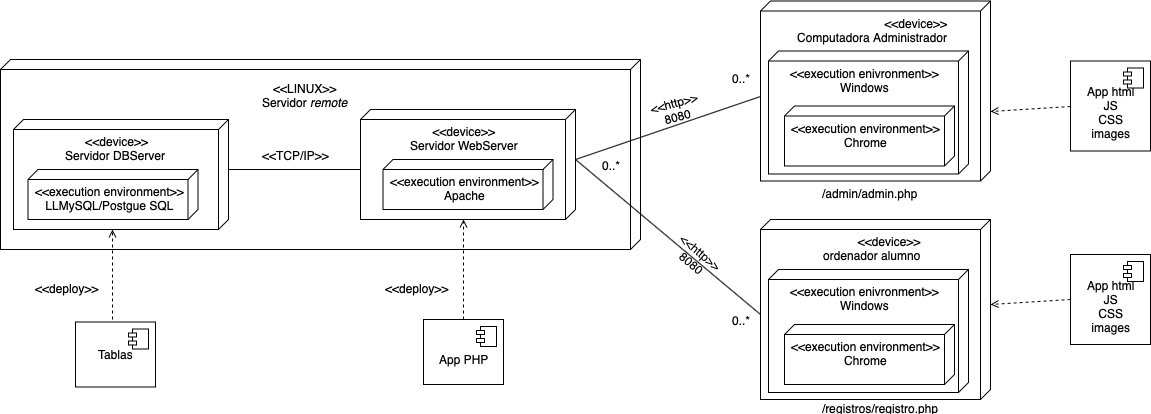

The diagram above was exported from draw.io. Its source (the exported page's mxGraphModel, read from the mxfile embedded in the PNG):
<mxGraphModel dx="1215" dy="635" grid="1" gridSize="10" guides="1" tooltips="1" connect="1" arrows="1" fold="1" page="1" pageScale="1" pageWidth="850" pageHeight="1100" math="0" shadow="0">
  <root>
    <mxCell id="0" />
    <mxCell id="1" parent="0" />
    <mxCell id="DF-yKuH20SCzYLhODcXZ-24" value="&lt;div align=&quot;right&quot;&gt;&amp;lt;&amp;lt;execution enivronment&amp;gt;&amp;gt;&lt;br&gt;&lt;div align=&quot;center&quot;&gt;Windows&lt;/div&gt;&lt;br&gt;&lt;/div&gt;" style="verticalAlign=top;align=center;spacingTop=8;spacingLeft=2;spacingRight=12;shape=cube;size=10;direction=south;fontStyle=0;html=1;labelBackgroundColor=none;strokeColor=#000000;fillColor=none;" parent="1" vertex="1">
      <mxGeometry x="858" y="181.5" width="200" height="123" as="geometry" />
    </mxCell>
    <mxCell id="DF-yKuH20SCzYLhODcXZ-27" value="&lt;div align=&quot;right&quot;&gt;&amp;lt;&amp;lt;execution enivronment&amp;gt;&amp;gt;&lt;br&gt;&lt;div align=&quot;center&quot;&gt;Windows&lt;/div&gt;&lt;br&gt;&lt;/div&gt;" style="verticalAlign=top;align=center;spacingTop=8;spacingLeft=2;spacingRight=12;shape=cube;size=10;direction=south;fontStyle=0;html=1;labelBackgroundColor=none;strokeColor=#000000;fillColor=none;" parent="1" vertex="1">
      <mxGeometry x="858" y="400" width="200" height="123" as="geometry" />
    </mxCell>
    <mxCell id="DF-yKuH20SCzYLhODcXZ-1" value="&lt;div style=&quot;text-align: center&quot;&gt;&lt;br&gt;&lt;/div&gt;" style="verticalAlign=top;align=left;spacingTop=8;spacingLeft=2;spacingRight=12;shape=cube;size=10;direction=south;fontStyle=4;html=1;fillColor=none;" parent="1" vertex="1">
      <mxGeometry x="90" y="190" width="640" height="190" as="geometry" />
    </mxCell>
    <mxCell id="DF-yKuH20SCzYLhODcXZ-2" value="&lt;div style=&quot;text-align: center&quot;&gt;&lt;span style=&quot;font-size: 12px&quot;&gt;&amp;lt;&amp;lt;LINUX&amp;gt;&amp;gt;&lt;/span&gt;&lt;/div&gt;&lt;div align=&quot;center&quot;&gt;Servidor&lt;i&gt;&amp;nbsp;remote&lt;/i&gt;&lt;/div&gt;" style="text;html=1;resizable=0;points=[];autosize=1;align=left;verticalAlign=top;spacingTop=-4;" parent="1" vertex="1">
      <mxGeometry x="350" y="210" width="100" height="30" as="geometry" />
    </mxCell>
    <mxCell id="WNuP0Dttw2YZUYLpu7Hf-2" style="edgeStyle=orthogonalEdgeStyle;rounded=0;orthogonalLoop=1;jettySize=auto;html=1;exitX=0;exitY=0;exitDx=50;exitDy=0;exitPerimeter=0;entryX=0;entryY=0;entryDx=60;entryDy=215;entryPerimeter=0;endArrow=none;endFill=0;" parent="1" source="DF-yKuH20SCzYLhODcXZ-3" target="DF-yKuH20SCzYLhODcXZ-4" edge="1">
      <mxGeometry relative="1" as="geometry" />
    </mxCell>
    <mxCell id="DF-yKuH20SCzYLhODcXZ-3" value="&lt;div align=&quot;right&quot;&gt;&lt;div style=&quot;text-align: center&quot;&gt;&lt;span style=&quot;font-size: 12px ; text-align: center&quot;&gt;&amp;lt;&amp;lt;device&amp;gt;&amp;gt;&lt;/span&gt;&lt;/div&gt;&lt;div align=&quot;center&quot;&gt;Servidor DBServer&amp;nbsp;&lt;/div&gt;&lt;br&gt;&lt;/div&gt;" style="verticalAlign=top;align=center;spacingTop=8;spacingLeft=2;spacingRight=12;shape=cube;size=10;direction=south;fontStyle=0;html=1;labelBackgroundColor=none;strokeColor=#000000;fillColor=none;" parent="1" vertex="1">
      <mxGeometry x="103" y="250" width="215" height="110" as="geometry" />
    </mxCell>
    <mxCell id="DF-yKuH20SCzYLhODcXZ-28" style="rounded=0;orthogonalLoop=1;jettySize=auto;html=1;exitX=0;exitY=0;exitDx=50;exitDy=0;exitPerimeter=0;entryX=0;entryY=0;entryDx=95;entryDy=230;entryPerimeter=0;endArrow=none;endFill=0;" parent="1" source="DF-yKuH20SCzYLhODcXZ-4" target="DF-yKuH20SCzYLhODcXZ-21" edge="1">
      <mxGeometry relative="1" as="geometry" />
    </mxCell>
    <mxCell id="DF-yKuH20SCzYLhODcXZ-4" value="&lt;div align=&quot;right&quot;&gt;&lt;div style=&quot;text-align: center&quot;&gt;&lt;span style=&quot;font-size: 12px ; text-align: center&quot;&gt;&amp;lt;&amp;lt;device&amp;gt;&amp;gt;&lt;/span&gt;&lt;/div&gt;&lt;div align=&quot;center&quot;&gt;Servidor WebServer&lt;/div&gt;&lt;/div&gt;" style="verticalAlign=top;align=center;spacingTop=8;spacingLeft=2;spacingRight=12;shape=cube;size=10;direction=south;fontStyle=0;html=1;labelBackgroundColor=none;strokeColor=#000000;fillColor=none;" parent="1" vertex="1">
      <mxGeometry x="450" y="240" width="215" height="110" as="geometry" />
    </mxCell>
    <mxCell id="DF-yKuH20SCzYLhODcXZ-5" value="&lt;div align=&quot;right&quot;&gt;&amp;lt;&amp;lt;execution environment&amp;gt;&amp;gt;&lt;br&gt;&lt;div align=&quot;center&quot;&gt;Apache&lt;/div&gt;&lt;br&gt;&lt;/div&gt;" style="verticalAlign=top;align=center;spacingTop=8;spacingLeft=2;spacingRight=12;shape=cube;size=10;direction=south;fontStyle=0;html=1;labelBackgroundColor=none;strokeColor=#000000;fillColor=none;" parent="1" vertex="1">
      <mxGeometry x="472.5" y="290" width="170" height="50" as="geometry" />
    </mxCell>
    <mxCell id="DF-yKuH20SCzYLhODcXZ-6" value="&lt;div align=&quot;right&quot;&gt;&amp;lt;&amp;lt;execution environment&amp;gt;&amp;gt;&lt;br&gt;&lt;div align=&quot;center&quot;&gt;LLMySQL/Postgue SQL&lt;br&gt;&lt;/div&gt;&lt;br&gt;&lt;/div&gt;" style="verticalAlign=top;align=center;spacingTop=8;spacingLeft=2;spacingRight=12;shape=cube;size=10;direction=south;fontStyle=0;html=1;labelBackgroundColor=none;strokeColor=#000000;fillColor=none;" parent="1" vertex="1">
      <mxGeometry x="117.5" y="300" width="170" height="50" as="geometry" />
    </mxCell>
    <mxCell id="DF-yKuH20SCzYLhODcXZ-7" value="Tablas&lt;br&gt;" style="html=1;labelBackgroundColor=none;strokeColor=#000000;fillColor=none;align=center;" parent="1" vertex="1">
      <mxGeometry x="165" y="452.5" width="80" height="65" as="geometry" />
    </mxCell>
    <mxCell id="DF-yKuH20SCzYLhODcXZ-8" value="" style="shape=component;jettyWidth=8;jettyHeight=4;" parent="DF-yKuH20SCzYLhODcXZ-7" vertex="1">
      <mxGeometry x="1" width="20" height="20" relative="1" as="geometry">
        <mxPoint x="-27" y="7" as="offset" />
      </mxGeometry>
    </mxCell>
    <mxCell id="DF-yKuH20SCzYLhODcXZ-10" value="&amp;lt;&amp;lt;deploy&amp;gt;&amp;gt;" style="text;html=1;resizable=0;points=[];autosize=1;align=left;verticalAlign=top;spacingTop=-4;" parent="1" vertex="1">
      <mxGeometry x="122.5" y="410" width="80" height="20" as="geometry" />
    </mxCell>
    <mxCell id="DF-yKuH20SCzYLhODcXZ-18" style="edgeStyle=orthogonalEdgeStyle;rounded=0;orthogonalLoop=1;jettySize=auto;html=1;exitX=0.5;exitY=0;exitDx=0;exitDy=0;entryX=0;entryY=0;entryDx=110;entryDy=112.5;entryPerimeter=0;dashed=1;endArrow=open;endFill=0;" parent="1" source="DF-yKuH20SCzYLhODcXZ-15" target="DF-yKuH20SCzYLhODcXZ-4" edge="1">
      <mxGeometry relative="1" as="geometry" />
    </mxCell>
    <mxCell id="DF-yKuH20SCzYLhODcXZ-15" value="&lt;br&gt;&lt;span lang=&quot;ES-TRAD&quot;&gt;App PHP&lt;/span&gt;" style="html=1;labelBackgroundColor=none;strokeColor=#000000;fillColor=none;align=center;" parent="1" vertex="1">
      <mxGeometry x="513" y="450" width="80" height="65" as="geometry" />
    </mxCell>
    <mxCell id="DF-yKuH20SCzYLhODcXZ-16" value="" style="shape=component;jettyWidth=8;jettyHeight=4;" parent="DF-yKuH20SCzYLhODcXZ-15" vertex="1">
      <mxGeometry x="1" width="20" height="20" relative="1" as="geometry">
        <mxPoint x="-27" y="7" as="offset" />
      </mxGeometry>
    </mxCell>
    <mxCell id="DF-yKuH20SCzYLhODcXZ-19" value="&amp;lt;&amp;lt;deploy&amp;gt;&amp;gt;" style="text;html=1;resizable=0;points=[];autosize=1;align=left;verticalAlign=top;spacingTop=-4;" parent="1" vertex="1">
      <mxGeometry x="472.5" y="410" width="80" height="20" as="geometry" />
    </mxCell>
    <mxCell id="DF-yKuH20SCzYLhODcXZ-20" style="edgeStyle=orthogonalEdgeStyle;rounded=0;orthogonalLoop=1;jettySize=auto;html=1;dashed=1;endArrow=open;endFill=0;" parent="1" edge="1">
      <mxGeometry relative="1" as="geometry">
        <mxPoint x="202" y="450" as="sourcePoint" />
        <mxPoint x="202" y="360" as="targetPoint" />
      </mxGeometry>
    </mxCell>
    <mxCell id="DF-yKuH20SCzYLhODcXZ-21" value="&lt;div align=&quot;right&quot;&gt;&amp;lt;&amp;lt;device&amp;gt;&amp;gt;&lt;br&gt;&lt;div align=&quot;center&quot;&gt;Computadora Administrador&lt;/div&gt;&lt;br&gt;&lt;/div&gt;" style="verticalAlign=top;align=center;spacingTop=8;spacingLeft=2;spacingRight=12;shape=cube;size=10;direction=south;fontStyle=0;html=1;labelBackgroundColor=none;strokeColor=#000000;fillColor=none;" parent="1" vertex="1">
      <mxGeometry x="850" y="131.5" width="230" height="180" as="geometry" />
    </mxCell>
    <mxCell id="DF-yKuH20SCzYLhODcXZ-22" value="&lt;div align=&quot;right&quot;&gt;&amp;lt;&amp;lt;execution environment&amp;gt;&amp;gt;&lt;br&gt;&lt;div align=&quot;center&quot;&gt;&lt;a name=&quot;OLE_LINK1&quot;&gt;&lt;span lang=&quot;ES-TRAD&quot;&gt;&lt;span&gt;Chrome&lt;/span&gt;&lt;/span&gt;&lt;/a&gt;&lt;br&gt;&lt;/div&gt;&lt;br&gt;&lt;/div&gt;" style="verticalAlign=top;align=center;spacingTop=8;spacingLeft=2;spacingRight=12;shape=cube;size=10;direction=south;fontStyle=0;html=1;labelBackgroundColor=none;strokeColor=#000000;fillColor=none;" parent="1" vertex="1">
      <mxGeometry x="874" y="236.5" width="170" height="60" as="geometry" />
    </mxCell>
    <mxCell id="DF-yKuH20SCzYLhODcXZ-25" value="&lt;div align=&quot;right&quot;&gt;&amp;lt;&amp;lt;device&amp;gt;&amp;gt;&lt;br&gt;&lt;div align=&quot;center&quot;&gt;ordenador alumno&lt;br&gt;&lt;/div&gt;&lt;br&gt;&lt;/div&gt;" style="verticalAlign=top;align=center;spacingTop=8;spacingLeft=2;spacingRight=12;shape=cube;size=10;direction=south;fontStyle=0;html=1;labelBackgroundColor=none;strokeColor=#000000;fillColor=none;" parent="1" vertex="1">
      <mxGeometry x="850" y="350" width="230" height="180" as="geometry" />
    </mxCell>
    <mxCell id="DF-yKuH20SCzYLhODcXZ-26" value="&lt;div align=&quot;right&quot;&gt;&amp;lt;&amp;lt;execution environment&amp;gt;&amp;gt;&lt;br&gt;&lt;div align=&quot;center&quot;&gt;&lt;a name=&quot;OLE_LINK1&quot;&gt;&lt;span lang=&quot;ES-TRAD&quot;&gt;&lt;span&gt;Chrome&lt;/span&gt;&lt;/span&gt;&lt;/a&gt;&lt;br&gt;&lt;/div&gt;&lt;br&gt;&lt;/div&gt;" style="verticalAlign=top;align=center;spacingTop=8;spacingLeft=2;spacingRight=12;shape=cube;size=10;direction=south;fontStyle=0;html=1;labelBackgroundColor=none;strokeColor=#000000;fillColor=none;" parent="1" vertex="1">
      <mxGeometry x="874" y="455" width="170" height="60" as="geometry" />
    </mxCell>
    <mxCell id="DF-yKuH20SCzYLhODcXZ-29" style="rounded=0;orthogonalLoop=1;jettySize=auto;html=1;exitX=0;exitY=0;exitDx=50;exitDy=0;exitPerimeter=0;entryX=0;entryY=0;entryDx=95;entryDy=230;entryPerimeter=0;endArrow=none;endFill=0;" parent="1" source="DF-yKuH20SCzYLhODcXZ-4" target="DF-yKuH20SCzYLhODcXZ-25" edge="1">
      <mxGeometry relative="1" as="geometry">
        <mxPoint x="675" y="300" as="sourcePoint" />
        <mxPoint x="860" y="237" as="targetPoint" />
      </mxGeometry>
    </mxCell>
    <mxCell id="DF-yKuH20SCzYLhODcXZ-30" value="&lt;div style=&quot;text-align: center&quot;&gt;&lt;span style=&quot;font-size: 12px&quot;&gt;&amp;lt;&amp;lt;http&amp;gt;&amp;gt;&lt;/span&gt;&lt;/div&gt;&lt;div style=&quot;text-align: center&quot;&gt;&lt;span style=&quot;font-size: 12px&quot;&gt;8080&lt;/span&gt;&lt;/div&gt;&lt;br&gt;" style="text;html=1;resizable=0;points=[];autosize=1;align=left;verticalAlign=top;spacingTop=-4;rotation=-15;" parent="1" vertex="1">
      <mxGeometry x="740" y="223" width="60" height="40" as="geometry" />
    </mxCell>
    <mxCell id="DF-yKuH20SCzYLhODcXZ-31" value="&lt;div style=&quot;text-align: center&quot;&gt;&lt;span style=&quot;font-size: 12px&quot;&gt;&amp;lt;&amp;lt;http&amp;gt;&amp;gt;&lt;/span&gt;&lt;/div&gt;&lt;div style=&quot;text-align: center&quot;&gt;&lt;span style=&quot;font-size: 12px&quot;&gt;8080&lt;/span&gt;&lt;/div&gt;" style="text;html=1;resizable=0;points=[];autosize=1;align=left;verticalAlign=top;spacingTop=-4;rotation=40;" parent="1" vertex="1">
      <mxGeometry x="760" y="375" width="60" height="30" as="geometry" />
    </mxCell>
    <mxCell id="DF-yKuH20SCzYLhODcXZ-32" value="/admin/admin.php" style="text;html=1;resizable=0;points=[];autosize=1;align=left;verticalAlign=top;spacingTop=-4;" parent="1" vertex="1">
      <mxGeometry x="910" y="315" width="110" height="10" as="geometry" />
    </mxCell>
    <mxCell id="DF-yKuH20SCzYLhODcXZ-33" value="/registros/registro.php" style="text;html=1;resizable=0;points=[];autosize=1;align=left;verticalAlign=top;spacingTop=-4;" parent="1" vertex="1">
      <mxGeometry x="910" y="530" width="130" height="10" as="geometry" />
    </mxCell>
    <mxCell id="DF-yKuH20SCzYLhODcXZ-38" style="edgeStyle=none;rounded=0;orthogonalLoop=1;jettySize=auto;html=1;exitX=0;exitY=0.5;exitDx=0;exitDy=0;entryX=0.614;entryY=0;entryDx=0;entryDy=0;entryPerimeter=0;endArrow=open;endFill=0;dashed=1;" parent="1" source="DF-yKuH20SCzYLhODcXZ-34" target="DF-yKuH20SCzYLhODcXZ-21" edge="1">
      <mxGeometry relative="1" as="geometry" />
    </mxCell>
    <mxCell id="DF-yKuH20SCzYLhODcXZ-34" value="&lt;br&gt;&lt;span lang=&quot;ES-TRAD&quot;&gt;App html&lt;br&gt;JS&lt;br&gt;CSS&lt;br&gt;images&lt;br&gt;&lt;/span&gt;" style="html=1;labelBackgroundColor=none;strokeColor=#000000;fillColor=none;align=center;" parent="1" vertex="1">
      <mxGeometry x="1160" y="191.5" width="80" height="90" as="geometry" />
    </mxCell>
    <mxCell id="DF-yKuH20SCzYLhODcXZ-35" value="" style="shape=component;jettyWidth=8;jettyHeight=4;" parent="DF-yKuH20SCzYLhODcXZ-34" vertex="1">
      <mxGeometry x="1" width="20" height="20" relative="1" as="geometry">
        <mxPoint x="-27" y="7" as="offset" />
      </mxGeometry>
    </mxCell>
    <mxCell id="DF-yKuH20SCzYLhODcXZ-39" style="edgeStyle=none;rounded=0;orthogonalLoop=1;jettySize=auto;html=1;exitX=0;exitY=0.5;exitDx=0;exitDy=0;entryX=0;entryY=0;entryDx=85;entryDy=0;entryPerimeter=0;endArrow=open;endFill=0;dashed=1;" parent="1" source="DF-yKuH20SCzYLhODcXZ-36" target="DF-yKuH20SCzYLhODcXZ-25" edge="1">
      <mxGeometry relative="1" as="geometry" />
    </mxCell>
    <mxCell id="DF-yKuH20SCzYLhODcXZ-36" value="&lt;br&gt;&lt;span lang=&quot;ES-TRAD&quot;&gt;App html&lt;br&gt;JS&lt;br&gt;CSS&lt;br&gt;images&lt;br&gt;&lt;/span&gt;" style="html=1;labelBackgroundColor=none;strokeColor=#000000;fillColor=none;align=center;" parent="1" vertex="1">
      <mxGeometry x="1160" y="385" width="80" height="90" as="geometry" />
    </mxCell>
    <mxCell id="DF-yKuH20SCzYLhODcXZ-37" value="" style="shape=component;jettyWidth=8;jettyHeight=4;" parent="DF-yKuH20SCzYLhODcXZ-36" vertex="1">
      <mxGeometry x="1" width="20" height="20" relative="1" as="geometry">
        <mxPoint x="-27" y="7" as="offset" />
      </mxGeometry>
    </mxCell>
    <mxCell id="OilfVxchWcFbBQ6Zlh50-1" value="0..*" style="text;html=1;resizable=0;points=[];autosize=1;align=left;verticalAlign=top;spacingTop=-4;" parent="1" vertex="1">
      <mxGeometry x="820" y="200" width="30" height="20" as="geometry" />
    </mxCell>
    <mxCell id="OilfVxchWcFbBQ6Zlh50-2" value="0..*" style="text;html=1;resizable=0;points=[];autosize=1;align=left;verticalAlign=top;spacingTop=-4;" parent="1" vertex="1">
      <mxGeometry x="690" y="286.5" width="30" height="20" as="geometry" />
    </mxCell>
    <mxCell id="OilfVxchWcFbBQ6Zlh50-3" value="0..*" style="text;html=1;resizable=0;points=[];autosize=1;align=left;verticalAlign=top;spacingTop=-4;" parent="1" vertex="1">
      <mxGeometry x="820" y="441.5" width="30" height="20" as="geometry" />
    </mxCell>
    <mxCell id="WNuP0Dttw2YZUYLpu7Hf-3" value="&lt;div style=&quot;text-align: center&quot;&gt;&lt;span style=&quot;font-size: 12px&quot;&gt;&amp;lt;&amp;lt;TCP/IP&amp;gt;&amp;gt;&lt;/span&gt;&lt;/div&gt;&lt;div style=&quot;text-align: center&quot;&gt;&lt;/div&gt;&lt;br&gt;" style="text;html=1;resizable=0;points=[];autosize=1;align=left;verticalAlign=top;spacingTop=-4;rotation=0;" parent="1" vertex="1">
      <mxGeometry x="350" y="276.5" width="80" height="30" as="geometry" />
    </mxCell>
  </root>
</mxGraphModel>